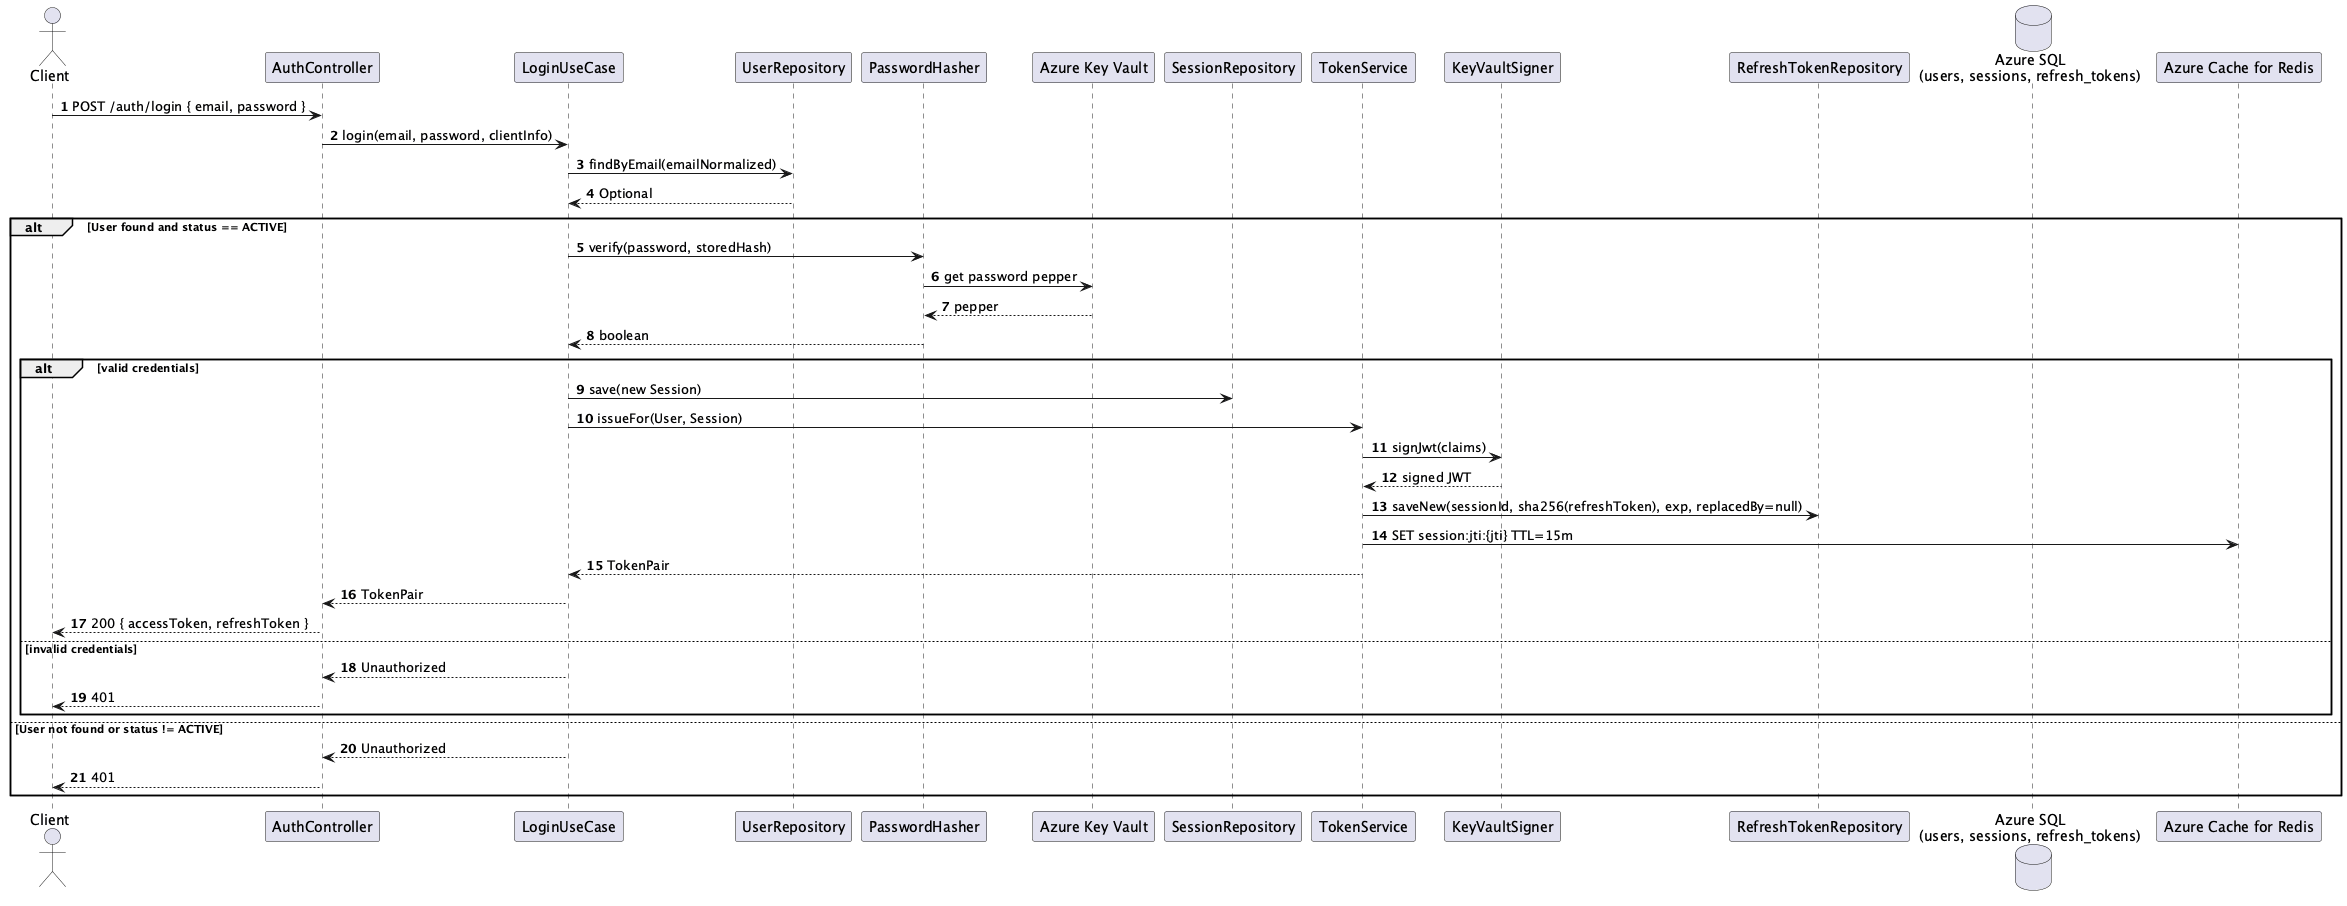

The diagram above was rendered by PlantUML. Its source (embedded in the PNG):
@startuml Identity-Auth Service - Local Login
skinparam fontName "Helvetica"
skinparam titleFontName "Helvetica"
skinparam legendFontName "Helvetica"
skinparam noteFontName "Helvetica"
autonumber
actor Client as Client
participant "AuthController" as Controller
participant "LoginUseCase" as LoginUC
participant "UserRepository" as UserRepo
participant "PasswordHasher" as Hasher
participant "Azure Key Vault" as KV
participant "SessionRepository" as SessionRepo
participant "TokenService" as TokenService
participant "KeyVaultSigner" as Signer
participant "RefreshTokenRepository" as RefreshRepo
database "Azure SQL\n(users, sessions, refresh_tokens)" as SQL
participant "Azure Cache for Redis" as Redis

Client -> Controller: POST /auth/login { email, password }
Controller -> LoginUC: login(email, password, clientInfo)
LoginUC -> UserRepo: findByEmail(emailNormalized)
UserRepo --> LoginUC: Optional
alt User found and status == ACTIVE
LoginUC -> Hasher: verify(password, storedHash)
Hasher -> KV: get password pepper
KV --> Hasher: pepper
Hasher --> LoginUC: boolean
alt valid credentials
LoginUC -> SessionRepo: save(new Session)
LoginUC -> TokenService: issueFor(User, Session)
TokenService -> Signer: signJwt(claims)
Signer --> TokenService: signed JWT
TokenService -> RefreshRepo: saveNew(sessionId, sha256(refreshToken), exp, replacedBy=null)
TokenService -> Redis: SET session:jti:{jti} TTL=15m
TokenService --> LoginUC: TokenPair
LoginUC --> Controller: TokenPair
Controller --> Client: 200 { accessToken, refreshToken }
else invalid credentials
LoginUC --> Controller: Unauthorized
Controller --> Client: 401
end
else User not found or status != ACTIVE
LoginUC --> Controller: Unauthorized
Controller --> Client: 401
end
@enduml